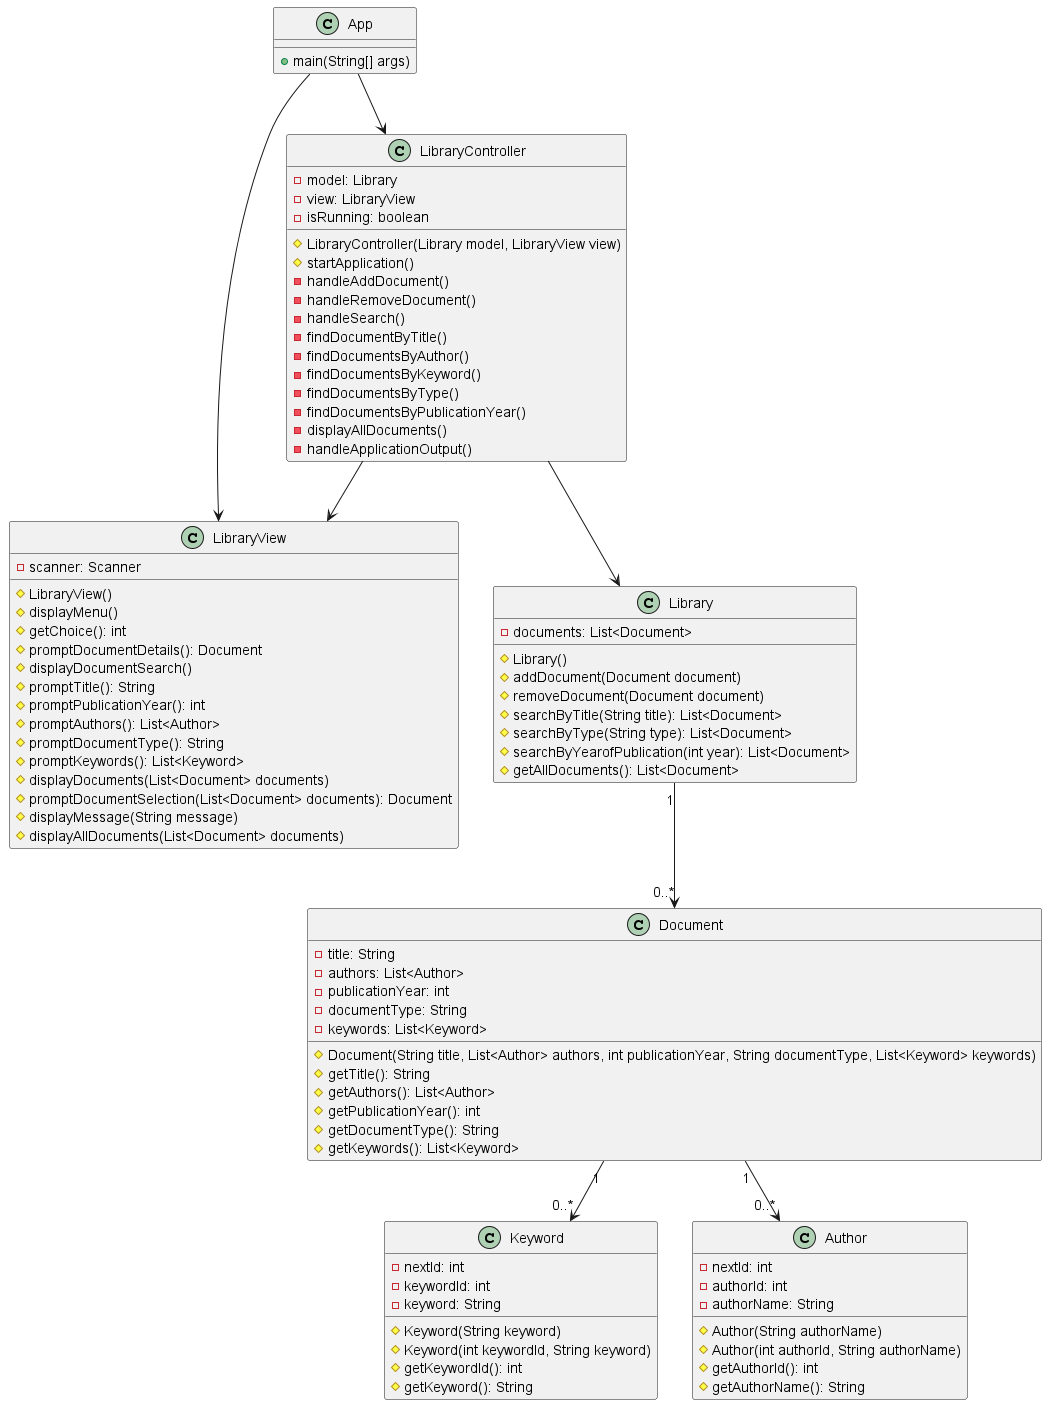

The diagram above was rendered by PlantUML. Its source (embedded in the PNG):
@startuml

class App {
  + main(String[] args)
}

class Library {
  - documents: List<Document>
  # Library()
  # addDocument(Document document)
  # removeDocument(Document document)
  # searchByTitle(String title): List<Document>
  # searchByType(String type): List<Document>
  # searchByYearofPublication(int year): List<Document>
  # getAllDocuments(): List<Document>
}

class LibraryView {
  - scanner: Scanner
  # LibraryView()
  # displayMenu()
  # getChoice(): int
  # promptDocumentDetails(): Document
  # displayDocumentSearch()
  # promptTitle(): String
  # promptPublicationYear(): int
  # promptAuthors(): List<Author>
  # promptDocumentType(): String
  # promptKeywords(): List<Keyword>
  # displayDocuments(List<Document> documents)
  # promptDocumentSelection(List<Document> documents): Document
  # displayMessage(String message)
  # displayAllDocuments(List<Document> documents)
}

class LibraryController {
  - model: Library
  - view: LibraryView
  - isRunning: boolean
  # LibraryController(Library model, LibraryView view)
  # startApplication()
  - handleAddDocument()
  - handleRemoveDocument()
  - handleSearch()
  - findDocumentByTitle()
  - findDocumentsByAuthor()
  - findDocumentsByKeyword()
  - findDocumentsByType()
  - findDocumentsByPublicationYear()
  - displayAllDocuments()
  - handleApplicationOutput()
}

class Keyword {
  - nextId: int
  - keywordId: int
  - keyword: String
  # Keyword(String keyword)
  # Keyword(int keywordId, String keyword)
  # getKeywordId(): int
  # getKeyword(): String
}

class Document {
  - title: String
  - authors: List<Author>
  - publicationYear: int
  - documentType: String
  - keywords: List<Keyword>
  # Document(String title, List<Author> authors, int publicationYear, String documentType, List<Keyword> keywords)
  # getTitle(): String
  # getAuthors(): List<Author>
  # getPublicationYear(): int
  # getDocumentType(): String
  # getKeywords(): List<Keyword>
}

class Author {
  - nextId: int
  - authorId: int
  - authorName: String
  # Author(String authorName)
  # Author(int authorId, String authorName)
  # getAuthorId(): int
  # getAuthorName(): String
}

App --> LibraryController
App --> LibraryView

LibraryController --> Library
LibraryController --> LibraryView

Library "1" --> "0..*" Document
Document "1" --> "0..*" Author
Document "1" --> "0..*" Keyword

@enduml